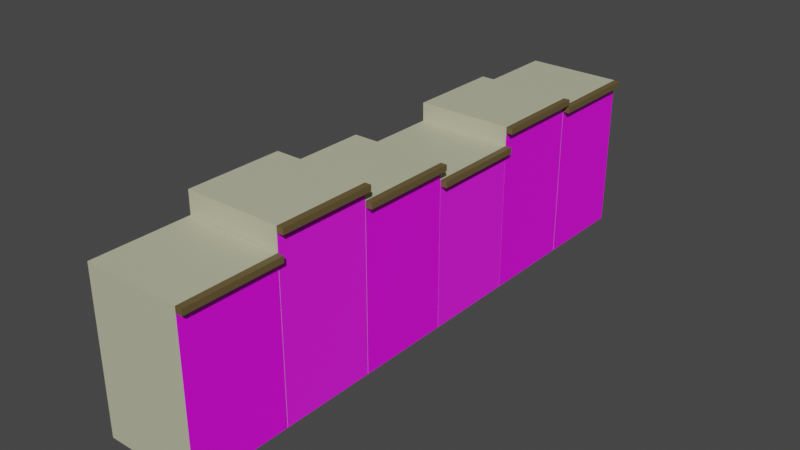 # Source: bina_uk_sa.blend  (saved by Blender 2.83.19; exported with 4.5.12 LTS)
import bpy
from mathutils import Matrix  # noqa: F401  (used for matrix-valued properties, if any)

bpy.ops.wm.read_factory_settings(use_empty=True)
scene = bpy.context.scene
scene.name = 'Scene'

# ---- collections
col_collection = bpy.data.collections.new('Collection'); scene.collection.children.link(col_collection)

# ---- images (referenced by path relative to the original .blend; pixels are not part of the script)
import os
ASSET_DIR = os.environ.get("B2B_ASSET_DIR", "")  # directory of the original .blend (textures are referenced by path, not embedded)
HERE = os.path.dirname(os.path.abspath(__file__))  # packed textures are extracted next to this script under _unpacked/

def load_image(name, relpath, width, height, colorspace="sRGB"):
    """Load a texture the original file referenced (path relative to the .blend, or extracted next to this script)."""
    p = next((c for c in (os.path.join(HERE, relpath), os.path.join(ASSET_DIR, relpath)) if relpath and os.path.exists(c)), "")
    if p:
        img = bpy.data.images.load(p, check_existing=True)
        img.name = name
    else:  # same state as the original file: an image datablock whose file is absent (Cycles renders it pink)
        img = bpy.data.images.new(name, width, height)
        img.source = "FILE"
        img.filepath = "//" + (relpath or name)
    img.colorspace_settings.name = colorspace
    return img
img_bina_1_png = load_image('bina 1.png', 'bina 1.png', 1024, 1024, 'sRGB')
img_bina_2_png = load_image('bina 2.png', 'bina 2.png', 1024, 1024, 'sRGB')
img_binaa_3_png = load_image('binaa 3.png', 'binaa 3.png', 1024, 1024, 'sRGB')

# ---- materials (node trees are filled in below, after node groups)
mat_bina = bpy.data.materials.new('bina')
mat_bina.use_transparent_shadow = False
mat_material_001 = bpy.data.materials.new('Material.001')
mat_material_001.use_transparent_shadow = False
mat_material_002 = bpy.data.materials.new('Material.002')
mat_material_002.use_transparent_shadow = False
mat_at = bpy.data.materials.new('çatı')
mat_at.use_transparent_shadow = False
mat_material_003 = bpy.data.materials.new('Material.003')
mat_material_003.use_transparent_shadow = False
mat_material_004 = bpy.data.materials.new('Material.004')
mat_material_004.use_transparent_shadow = False

# ---- material node trees
mat_bina.use_nodes = True; mat_bina.node_tree.nodes.clear()
_N = mat_bina.node_tree.nodes; _L = mat_bina.node_tree.links
n0 = _N.new('ShaderNodeOutputMaterial'); n0.name = 'Material Output'; n0.location = (300, 300)
n1 = _N.new('ShaderNodeBsdfPrincipled'); n1.name = 'Principled BSDF'; n1.location = (10, 300)
n1.distribution = 'GGX'
n1.subsurface_method = 'BURLEY'
n1.inputs[0].default_value = (0.5333, 0.5333, 0.3763, 1.0)
n1.inputs[3].default_value = 1.45
n1.inputs[27].default_value = (0.0, 0.0, 0.0, 1.0)
n1.inputs[28].default_value = 1.0
_L.new(n1.outputs[0], n0.inputs[0])
n0.is_active_output = True
mat_material_001.use_nodes = True; mat_material_001.node_tree.nodes.clear()
_N = mat_material_001.node_tree.nodes; _L = mat_material_001.node_tree.links
n0 = _N.new('ShaderNodeBsdfPrincipled'); n0.name = 'Principled BSDF'; n0.location = (10, 300)
n0.distribution = 'GGX'
n0.subsurface_method = 'BURLEY'
n0.inputs[2].default_value = 1.0
n0.inputs[3].default_value = 1.45
n0.inputs[27].default_value = (0.0, 0.0, 0.0, 1.0)
n0.inputs[28].default_value = 1.0
n1 = _N.new('ShaderNodeOutputMaterial'); n1.name = 'Material Output'; n1.location = (300, 300)
n2 = _N.new('ShaderNodeTexImage'); n2.name = 'Image Texture'; n2.location = (-372, 274)
n2.image = img_bina_1_png
_L.new(n0.outputs[0], n1.inputs[0])
_L.new(n2.outputs[0], n0.inputs[0])
n1.is_active_output = True
mat_material_002.use_nodes = True; mat_material_002.node_tree.nodes.clear()
_N = mat_material_002.node_tree.nodes; _L = mat_material_002.node_tree.links
n0 = _N.new('ShaderNodeBsdfPrincipled'); n0.name = 'Principled BSDF'; n0.location = (10, 300)
n0.distribution = 'GGX'
n0.subsurface_method = 'BURLEY'
n0.inputs[0].default_value = (0.3883, 0.2924, 0.1267, 1.0)
n0.inputs[3].default_value = 1.45
n0.inputs[27].default_value = (0.0, 0.0, 0.0, 1.0)
n0.inputs[28].default_value = 1.0
n1 = _N.new('ShaderNodeOutputMaterial'); n1.name = 'Material Output'; n1.location = (300, 300)
_L.new(n0.outputs[0], n1.inputs[0])
n1.is_active_output = True
mat_at.use_nodes = True; mat_at.node_tree.nodes.clear()
_N = mat_at.node_tree.nodes; _L = mat_at.node_tree.links
n0 = _N.new('ShaderNodeBsdfPrincipled'); n0.name = 'Principled BSDF'; n0.location = (10, 300)
n0.distribution = 'GGX'
n0.subsurface_method = 'BURLEY'
n0.inputs[0].default_value = (0.1373, 0.09893, 0.03829, 1.0)
n0.inputs[3].default_value = 1.45
n0.inputs[27].default_value = (0.0, 0.0, 0.0, 1.0)
n0.inputs[28].default_value = 1.0
n1 = _N.new('ShaderNodeOutputMaterial'); n1.name = 'Material Output'; n1.location = (300, 300)
_L.new(n0.outputs[0], n1.inputs[0])
n1.is_active_output = True
mat_material_003.use_nodes = True; mat_material_003.node_tree.nodes.clear()
_N = mat_material_003.node_tree.nodes; _L = mat_material_003.node_tree.links
n0 = _N.new('ShaderNodeBsdfPrincipled'); n0.name = 'Principled BSDF'; n0.location = (10, 300)
n0.distribution = 'GGX'
n0.subsurface_method = 'BURLEY'
n0.inputs[3].default_value = 1.45
n0.inputs[27].default_value = (0.0, 0.0, 0.0, 1.0)
n0.inputs[28].default_value = 1.0
n1 = _N.new('ShaderNodeOutputMaterial'); n1.name = 'Material Output'; n1.location = (300, 300)
n2 = _N.new('ShaderNodeTexImage'); n2.name = 'Image Texture'; n2.location = (-317, 212)
n2.image = img_bina_2_png
_L.new(n0.outputs[0], n1.inputs[0])
_L.new(n2.outputs[0], n0.inputs[0])
n1.is_active_output = True
mat_material_004.use_nodes = True; mat_material_004.node_tree.nodes.clear()
_N = mat_material_004.node_tree.nodes; _L = mat_material_004.node_tree.links
n0 = _N.new('ShaderNodeBsdfPrincipled'); n0.name = 'Principled BSDF'; n0.location = (10, 300)
n0.distribution = 'GGX'
n0.subsurface_method = 'BURLEY'
n0.inputs[3].default_value = 1.45
n0.inputs[27].default_value = (0.0, 0.0, 0.0, 1.0)
n0.inputs[28].default_value = 1.0
n1 = _N.new('ShaderNodeOutputMaterial'); n1.name = 'Material Output'; n1.location = (300, 300)
n2 = _N.new('ShaderNodeTexImage'); n2.name = 'Image Texture'; n2.location = (-355, 272)
n2.image = img_binaa_3_png
_L.new(n0.outputs[0], n1.inputs[0])
_L.new(n2.outputs[0], n0.inputs[0])
n1.is_active_output = True

# ---- world
world_world = bpy.data.worlds.new('World'); scene.world = world_world
world_world.use_nodes = True; world_world.node_tree.nodes.clear()
_N = world_world.node_tree.nodes; _L = world_world.node_tree.links
n0 = _N.new('ShaderNodeOutputWorld'); n0.name = 'World Output'; n0.location = (300, 300)
n1 = _N.new('ShaderNodeBackground'); n1.name = 'Background'; n1.location = (10, 300)
n1.inputs[0].default_value = (0.05088, 0.05088, 0.05088, 1.0)
_L.new(n1.outputs[0], n0.inputs[0])
n0.is_active_output = True
world_world.color = (0.05088, 0.05088, 0.05088)
world_world.use_sun_shadow = False
world_world.sun_shadow_jitter_overblur = 0.0

# ---- meshes
me_cube_001 = bpy.data.meshes.new('Cube.001')
me_cube_001.from_pydata([(-1.0, -1.0, -1.0), (-1.0, -1.0, 0.8678), (-1.0, 1.0, -1.0), (-1.0, 1.0, 0.8678), (1.0, -1.0, -1.0), (1.0, -1.0, 0.8678), (1.0, 1.0, -1.0), (1.0, 1.0, 0.8678), (-1.0, -1.0, 0.9457), (-1.0, 1.0, 0.9457), (1.0, 1.0, 0.9457), (1.0, -1.0, 0.9457), (1.135, 1.0, 0.8678), (1.135, -1.0, 0.8678), (1.135, 1.0, 0.9457), (1.135, -1.0, 0.9457)], [], [(0, 1, 3, 2), (2, 3, 7, 6), (6, 7, 5, 4), (4, 5, 1, 0), (2, 6, 4, 0), (3, 1, 8, 9), (8, 11, 10, 9), (1, 5, 11, 8), (7, 3, 9, 10), (11, 5, 13, 15), (13, 12, 14, 15), (10, 11, 15, 14), (5, 7, 12, 13), (7, 10, 14, 12)])
me_cube_001.polygons.foreach_set('material_index', [0, 0, 1, 0, 0, 0, 0, 0, 0, 3, 3, 3, 3, 3])
_uv = me_cube_001.uv_layers.new(name='UVMap')
_uv.uv.foreach_set('vector', [0.375, 0.0, 0.625, 0.0, 0.625, 0.25, 0.375, 0.25, 0.375, 0.25, 0.625, 0.25, 0.625, 0.5, 0.375, 0.5, 0.9928, 0.007194, 0.9928, 0.9928, 0.007194, 0.9928, 0.007194, 0.007194, 0.375, 0.75, 0.625, 0.75, 0.625, 1.0, 0.375, 1.0, 0.125, 0.5, 0.375, 0.5, 0.375, 0.75, 0.125, 0.75, 0.625, 0.25, 0.625, 0.0, 0.625, 0.0, 0.625, 0.25, 0.625, 1.0, 0.625, 0.75, 0.9928, 0.9928, 0.625, 0.25, 0.625, 1.0, 0.625, 0.75, 0.625, 0.75, 0.625, 1.0, 0.625, 0.5, 0.625, 0.25, 0.625, 0.25, 0.625, 0.5, 0.625, 0.75, 0.625, 0.75, 0.625, 0.75, 0.625, 0.75, 0.007194, 0.9928, 0.9928, 0.9928, 0.9928, 0.9928, 0.007194, 0.9928, 0.9928, 0.9928, 0.625, 0.75, 0.625, 0.75, 0.9928, 0.9928, 0.007194, 0.9928, 0.9928, 0.9928, 0.9928, 0.9928, 0.007194, 0.9928, 0.625, 0.5, 0.625, 0.5, 0.625, 0.5, 0.625, 0.5])
me_cube_001.materials.append(mat_bina)
me_cube_001.materials.append(mat_material_001)
me_cube_001.materials.append(mat_material_002)
me_cube_001.materials.append(mat_at)
me_cube_001.use_remesh_fix_poles = True
me_cube_001.use_remesh_preserve_attributes = False
me_cube_001.use_mirror_vertex_groups = False
me_cube_001.update()
me_cube_002 = bpy.data.meshes.new('Cube.002')
me_cube_002.from_pydata([(-1.0, -1.0, -1.0), (-1.0, -1.0, 1.111), (-1.0, 1.0, -1.0), (-1.0, 1.0, 1.111), (1.0, -1.0, -1.0), (1.0, -1.0, 1.111), (1.0, 1.0, -1.0), (1.0, 1.0, 1.111), (-1.0, -1.0, 1.188), (-1.0, 1.0, 1.188), (1.0, 1.0, 1.188), (1.0, -1.0, 1.188), (1.135, 1.0, 1.111), (1.135, -1.0, 1.111), (1.135, 1.0, 1.188), (1.135, -1.0, 1.188)], [], [(0, 1, 3, 2), (2, 3, 7, 6), (6, 7, 5, 4), (4, 5, 1, 0), (2, 6, 4, 0), (3, 1, 8, 9), (8, 11, 10, 9), (1, 5, 11, 8), (7, 3, 9, 10), (11, 5, 13, 15), (13, 12, 14, 15), (10, 11, 15, 14), (5, 7, 12, 13), (7, 10, 14, 12)])
me_cube_002.polygons.foreach_set('material_index', [0, 0, 2, 0, 0, 0, 0, 0, 0, 3, 3, 3, 3, 3])
_uv = me_cube_002.uv_layers.new(name='UVMap')
_uv.uv.foreach_set('vector', [0.375, 0.0, 0.625, 0.0, 0.625, 0.25, 0.375, 0.25, 0.375, 0.25, 0.625, 0.25, 0.625, 0.5, 0.375, 0.5, 0.9928, 0.007194, 0.9928, 0.9928, 0.007194, 0.9928, 0.007194, 0.007194, 0.375, 0.75, 0.625, 0.75, 0.625, 1.0, 0.375, 1.0, 0.125, 0.5, 0.375, 0.5, 0.375, 0.75, 0.125, 0.75, 0.625, 0.25, 0.625, 0.0, 0.625, 0.0, 0.625, 0.25, 0.625, 1.0, 0.625, 0.75, 0.9928, 0.9928, 0.625, 0.25, 0.625, 1.0, 0.625, 0.75, 0.625, 0.75, 0.625, 1.0, 0.625, 0.5, 0.625, 0.25, 0.625, 0.25, 0.625, 0.5, 0.625, 0.75, 0.625, 0.75, 0.625, 0.75, 0.625, 0.75, 0.007194, 0.9928, 0.9928, 0.9928, 0.9928, 0.9928, 0.007194, 0.9928, 0.9928, 0.9928, 0.625, 0.75, 0.625, 0.75, 0.9928, 0.9928, 0.007194, 0.9928, 0.9928, 0.9928, 0.9928, 0.9928, 0.007194, 0.9928, 0.625, 0.5, 0.625, 0.5, 0.625, 0.5, 0.625, 0.5])
me_cube_002.materials.append(mat_bina)
me_cube_002.materials.append(mat_material_001)
me_cube_002.materials.append(mat_material_003)
me_cube_002.materials.append(mat_at)
me_cube_002.use_remesh_fix_poles = True
me_cube_002.use_remesh_preserve_attributes = False
me_cube_002.use_mirror_vertex_groups = False
me_cube_002.update()
me_cube_003 = bpy.data.meshes.new('Cube.003')
me_cube_003.from_pydata([(-1.0, -1.0, -1.0), (-1.0, -1.0, 1.0), (-1.0, 1.0, -1.0), (-1.0, 1.0, 1.0), (1.0, -1.0, -1.0), (1.0, -1.0, 1.0), (1.0, 1.0, -1.0), (1.0, 1.0, 1.0), (-1.0, -1.0, 1.078), (-1.0, 1.0, 1.078), (1.0, 1.0, 1.078), (1.0, -1.0, 1.078), (1.135, 1.0, 1.0), (1.135, -1.0, 1.0), (1.135, 1.0, 1.078), (1.135, -1.0, 1.078)], [], [(0, 1, 3, 2), (2, 3, 7, 6), (6, 7, 5, 4), (4, 5, 1, 0), (2, 6, 4, 0), (3, 1, 8, 9), (8, 11, 10, 9), (1, 5, 11, 8), (7, 3, 9, 10), (11, 5, 13, 15), (13, 12, 14, 15), (10, 11, 15, 14), (5, 7, 12, 13), (7, 10, 14, 12)])
me_cube_003.polygons.foreach_set('material_index', [0, 0, 2, 0, 0, 0, 0, 0, 0, 3, 3, 3, 3, 3])
_uv = me_cube_003.uv_layers.new(name='UVMap')
_uv.uv.foreach_set('vector', [0.375, 0.0, 0.625, 0.0, 0.625, 0.25, 0.375, 0.25, 0.375, 0.25, 0.625, 0.25, 0.625, 0.5, 0.375, 0.5, 0.9928, 0.007194, 0.9928, 0.9928, 0.007194, 0.9928, 0.007194, 0.007194, 0.375, 0.75, 0.625, 0.75, 0.625, 1.0, 0.375, 1.0, 0.125, 0.5, 0.375, 0.5, 0.375, 0.75, 0.125, 0.75, 0.625, 0.25, 0.625, 0.0, 0.625, 0.0, 0.625, 0.25, 0.625, 1.0, 0.625, 0.75, 0.9928, 0.9928, 0.625, 0.25, 0.625, 1.0, 0.625, 0.75, 0.625, 0.75, 0.625, 1.0, 0.625, 0.5, 0.625, 0.25, 0.625, 0.25, 0.625, 0.5, 0.625, 0.75, 0.625, 0.75, 0.625, 0.75, 0.625, 0.75, 0.007194, 0.9928, 0.9928, 0.9928, 0.9928, 0.9928, 0.007194, 0.9928, 0.9928, 0.9928, 0.625, 0.75, 0.625, 0.75, 0.9928, 0.9928, 0.007194, 0.9928, 0.9928, 0.9928, 0.9928, 0.9928, 0.007194, 0.9928, 0.625, 0.5, 0.625, 0.5, 0.625, 0.5, 0.625, 0.5])
me_cube_003.materials.append(mat_bina)
me_cube_003.materials.append(mat_material_001)
me_cube_003.materials.append(mat_material_004)
me_cube_003.materials.append(mat_at)
me_cube_003.use_remesh_fix_poles = True
me_cube_003.use_remesh_preserve_attributes = False
me_cube_003.use_mirror_vertex_groups = False
me_cube_003.update()
me_cube_006 = bpy.data.meshes.new('Cube.006')
me_cube_006.from_pydata([(-1.0, 1.0, -1.0), (-1.0, 1.0, 1.0), (-1.0, -1.0, -1.0), (-1.0, -1.0, 1.0), (1.0, 1.0, -1.0), (1.0, 1.0, 1.0), (1.0, -1.0, -1.0), (1.0, -1.0, 1.0), (-1.0, 1.0, 1.078), (-1.0, -1.0, 1.078), (1.0, -1.0, 1.078), (1.0, 1.0, 1.078), (1.135, -1.0, 1.0), (1.135, 1.0, 1.0), (1.135, -1.0, 1.078), (1.135, 1.0, 1.078)], [], [(0, 2, 3, 1), (2, 6, 7, 3), (6, 4, 5, 7), (4, 0, 1, 5), (2, 0, 4, 6), (5, 1, 8, 11), (8, 9, 10, 11), (3, 7, 10, 9), (10, 7, 12, 14), (1, 3, 9, 8), (12, 13, 15, 14), (11, 10, 14, 15), (7, 5, 13, 12), (5, 11, 15, 13)])
me_cube_006.polygons.foreach_set('material_index', [0, 0, 2, 0, 0, 0, 0, 0, 3, 0, 3, 3, 3, 3])
_uv = me_cube_006.uv_layers.new(name='UVMap')
_uv.uv.foreach_set('vector', [0.375, 0.0, 0.375, 0.25, 0.625, 0.25, 0.625, 0.0, 0.375, 0.25, 0.375, 0.5, 0.625, 0.5, 0.625, 0.25, 0.9928, 0.007194, 0.007194, 0.007194, 0.007194, 0.9928, 0.9928, 0.9928, 0.375, 0.75, 0.375, 1.0, 0.625, 1.0, 0.625, 0.75, 0.125, 0.5, 0.125, 0.75, 0.375, 0.75, 0.375, 0.5, 0.625, 0.75, 0.625, 1.0, 0.625, 1.0, 0.625, 0.75, 0.625, 1.0, 0.625, 0.25, 0.9928, 0.9928, 0.625, 0.75, 0.625, 0.25, 0.625, 0.5, 0.625, 0.5, 0.625, 0.25, 0.625, 0.5, 0.625, 0.5, 0.625, 0.5, 0.625, 0.5, 0.625, 0.0, 0.625, 0.25, 0.625, 0.25, 0.625, 0.0, 0.9928, 0.9928, 0.007194, 0.9928, 0.007194, 0.9928, 0.9928, 0.9928, 0.625, 0.75, 0.9928, 0.9928, 0.9928, 0.9928, 0.625, 0.75, 0.9928, 0.9928, 0.007194, 0.9928, 0.007194, 0.9928, 0.9928, 0.9928, 0.625, 0.75, 0.625, 0.75, 0.625, 0.75, 0.625, 0.75])
me_cube_006.materials.append(mat_bina)
me_cube_006.materials.append(mat_material_001)
me_cube_006.materials.append(mat_material_003)
me_cube_006.materials.append(mat_at)
me_cube_006.use_remesh_fix_poles = True
me_cube_006.use_remesh_preserve_attributes = False
me_cube_006.use_mirror_vertex_groups = False
me_cube_006.update()
me_cube_007 = bpy.data.meshes.new('Cube.007')
me_cube_007.from_pydata([(-1.0, -1.0, -1.0), (-1.0, -1.0, 1.082), (-1.0, 1.0, -1.0), (-1.0, 1.0, 1.082), (1.0, -1.0, -1.0), (1.0, -1.0, 1.082), (1.0, 1.0, -1.0), (1.0, 1.0, 1.082), (-1.0, -1.0, 1.159), (-1.0, 1.0, 1.159), (1.0, 1.0, 1.159), (1.0, -1.0, 1.159), (1.135, 1.0, 1.082), (1.135, -1.0, 1.082), (1.135, 1.0, 1.159), (1.135, -1.0, 1.159)], [], [(0, 1, 3, 2), (2, 3, 7, 6), (6, 7, 5, 4), (4, 5, 1, 0), (2, 6, 4, 0), (3, 1, 8, 9), (8, 11, 10, 9), (1, 5, 11, 8), (7, 3, 9, 10), (11, 5, 13, 15), (13, 12, 14, 15), (10, 11, 15, 14), (5, 7, 12, 13), (7, 10, 14, 12)])
me_cube_007.polygons.foreach_set('material_index', [0, 0, 2, 0, 0, 0, 0, 0, 0, 3, 3, 3, 3, 3])
_uv = me_cube_007.uv_layers.new(name='UVMap')
_uv.uv.foreach_set('vector', [0.375, 0.0, 0.625, 0.0, 0.625, 0.25, 0.375, 0.25, 0.375, 0.25, 0.625, 0.25, 0.625, 0.5, 0.375, 0.5, 0.9928, 0.007194, 0.9928, 0.9928, 0.007194, 0.9928, 0.007194, 0.007194, 0.375, 0.75, 0.625, 0.75, 0.625, 1.0, 0.375, 1.0, 0.125, 0.5, 0.375, 0.5, 0.375, 0.75, 0.125, 0.75, 0.625, 0.25, 0.625, 0.0, 0.625, 0.0, 0.625, 0.25, 0.625, 1.0, 0.625, 0.75, 0.9928, 0.9928, 0.625, 0.25, 0.625, 1.0, 0.625, 0.75, 0.625, 0.75, 0.625, 1.0, 0.625, 0.5, 0.625, 0.25, 0.625, 0.25, 0.625, 0.5, 0.625, 0.75, 0.625, 0.75, 0.625, 0.75, 0.625, 0.75, 0.007194, 0.9928, 0.9928, 0.9928, 0.9928, 0.9928, 0.007194, 0.9928, 0.9928, 0.9928, 0.625, 0.75, 0.625, 0.75, 0.9928, 0.9928, 0.007194, 0.9928, 0.9928, 0.9928, 0.9928, 0.9928, 0.007194, 0.9928, 0.625, 0.5, 0.625, 0.5, 0.625, 0.5, 0.625, 0.5])
me_cube_007.materials.append(mat_bina)
me_cube_007.materials.append(mat_material_001)
me_cube_007.materials.append(mat_material_004)
me_cube_007.materials.append(mat_at)
me_cube_007.use_remesh_fix_poles = True
me_cube_007.use_remesh_preserve_attributes = False
me_cube_007.use_mirror_vertex_groups = False
me_cube_007.update()
me_cube_008 = bpy.data.meshes.new('Cube.008')
me_cube_008.from_pydata([(-1.0, -1.0, -1.0), (-1.0, -1.0, 1.294), (-1.0, 1.0, -1.0), (-1.0, 1.0, 1.294), (1.0, -1.0, -1.0), (1.0, -1.0, 1.294), (1.0, 1.0, -1.0), (1.0, 1.0, 1.294), (-1.0, -1.0, 1.371), (-1.0, 1.0, 1.371), (1.0, 1.0, 1.371), (1.0, -1.0, 1.371), (1.135, 1.0, 1.294), (1.135, -1.0, 1.294), (1.135, 1.0, 1.371), (1.135, -1.0, 1.371)], [], [(0, 1, 3, 2), (2, 3, 7, 6), (6, 7, 5, 4), (4, 5, 1, 0), (2, 6, 4, 0), (5, 7, 12, 13), (8, 11, 10, 9), (3, 1, 8, 9), (1, 5, 11, 8), (7, 3, 9, 10), (13, 12, 14, 15), (11, 5, 13, 15), (7, 10, 14, 12), (10, 11, 15, 14)])
me_cube_008.polygons.foreach_set('material_index', [0, 0, 1, 0, 0, 3, 0, 0, 0, 0, 3, 3, 3, 3])
_uv = me_cube_008.uv_layers.new(name='UVMap')
_uv.uv.foreach_set('vector', [0.375, 0.0, 0.625, 0.0, 0.625, 0.25, 0.375, 0.25, 0.375, 0.25, 0.625, 0.25, 0.625, 0.5, 0.375, 0.5, 0.9928, 0.007194, 0.9928, 0.9928, 0.007194, 0.9928, 0.007194, 0.007194, 0.375, 0.75, 0.625, 0.75, 0.625, 1.0, 0.375, 1.0, 0.125, 0.5, 0.375, 0.5, 0.375, 0.75, 0.125, 0.75, 0.007194, 0.9928, 0.9928, 0.9928, 0.9928, 0.9928, 0.007194, 0.9928, 0.625, 1.0, 0.625, 0.75, 0.9928, 0.9928, 0.625, 0.25, 0.625, 0.25, 0.625, 0.0, 0.625, 0.0, 0.625, 0.25, 0.625, 1.0, 0.625, 0.75, 0.625, 0.75, 0.625, 1.0, 0.625, 0.5, 0.625, 0.25, 0.625, 0.25, 0.625, 0.5, 0.007194, 0.9928, 0.9928, 0.9928, 0.9928, 0.9928, 0.007194, 0.9928, 0.625, 0.75, 0.625, 0.75, 0.625, 0.75, 0.625, 0.75, 0.625, 0.5, 0.625, 0.5, 0.625, 0.5, 0.625, 0.5, 0.9928, 0.9928, 0.625, 0.75, 0.625, 0.75, 0.9928, 0.9928])
me_cube_008.materials.append(mat_bina)
me_cube_008.materials.append(mat_material_001)
me_cube_008.materials.append(mat_material_002)
me_cube_008.materials.append(mat_at)
me_cube_008.use_remesh_fix_poles = True
me_cube_008.use_remesh_preserve_attributes = False
me_cube_008.use_mirror_vertex_groups = False
me_cube_008.update()

# ---- objects
ob_cube = bpy.data.objects.new('Cube', me_cube_001)
ob_cube_001 = bpy.data.objects.new('Cube.001', me_cube_002)
ob_cube_002 = bpy.data.objects.new('Cube.002', me_cube_003)
ob_cube_003 = bpy.data.objects.new('Cube.003', me_cube_006)
ob_cube_004 = bpy.data.objects.new('Cube.004', me_cube_007)
ob_cube_005 = bpy.data.objects.new('Cube.005', me_cube_008)

# ---- transforms, parenting, visibility, modifiers, constraints
ob_cube.location = (-1.631, 0.0, 6.025)
ob_cube.scale = (3.799, 3.799, 5.994)
ob_cube.lineart.crease_threshold = 0.0
ob_cube_001.location = (-1.631, 7.603, 6.025)
ob_cube_001.scale = (3.799, 3.799, 5.994)
ob_cube_001.lineart.crease_threshold = 0.0
ob_cube_002.location = (-1.631, 15.22, 6.025)
ob_cube_002.scale = (3.799, 3.799, 5.994)
ob_cube_002.lineart.crease_threshold = 0.0
ob_cube_003.location = (-1.631, -22.84, 6.025)
ob_cube_003.scale = (3.799, 3.799, 5.994)
ob_cube_003.lineart.crease_threshold = 0.0
ob_cube_004.location = (-1.631, -7.605, 6.025)
ob_cube_004.scale = (3.799, 3.799, 5.994)
ob_cube_004.lineart.crease_threshold = 0.0
ob_cube_005.location = (-1.631, -15.22, 6.025)
ob_cube_005.scale = (3.799, 3.799, 5.994)
ob_cube_005.lineart.crease_threshold = 0.0

# ---- collection membership
col_collection.objects.link(ob_cube)
col_collection.objects.link(ob_cube_001)
col_collection.objects.link(ob_cube_002)
col_collection.objects.link(ob_cube_003)
col_collection.objects.link(ob_cube_004)
col_collection.objects.link(ob_cube_005)

# ---- scene / render settings (as saved in the file)
scene.frame_start = 1; scene.frame_end = 250; scene.frame_set(1)
scene.render.engine = 'BLENDER_EEVEE_NEXT'
scene.cycles.use_denoising = False
scene.cycles.samples = 128
scene.cycles.sampling_pattern = 'TABULATED_SOBOL'
scene.cycles.use_adaptive_sampling = False
scene.cycles.use_light_tree = False
scene.view_settings.view_transform = 'Filmic'
bpy.context.view_layer.update()

# ---- added for rendering (the .blend has no active camera and no usable light): camera, sun
cam_auto = bpy.data.cameras.new('AutoCamera')
cam_auto.lens = 50.0
cam_auto.sensor_width = 36.0
cam_auto.clip_end = 1000.0
ob_auto_camera = bpy.data.objects.new('AutoCamera', cam_auto)
scene.collection.objects.link(ob_auto_camera)
ob_auto_camera.location = (43.5025, -57.6582, 43.0394)
ob_auto_camera.rotation_euler = (1.09748, -7.21219e-08, 0.694738)
scene.camera = ob_auto_camera
light_auto_sun = bpy.data.lights.new('AutoSun', 'SUN')
light_auto_sun.energy = 3.0
light_auto_sun.angle = 0.0523599
ob_auto_sun = bpy.data.objects.new('AutoSun', light_auto_sun)
scene.collection.objects.link(ob_auto_sun)
ob_auto_sun.rotation_euler = (0.872665, 0.174533, 0.523599)
bpy.context.view_layer.update()
